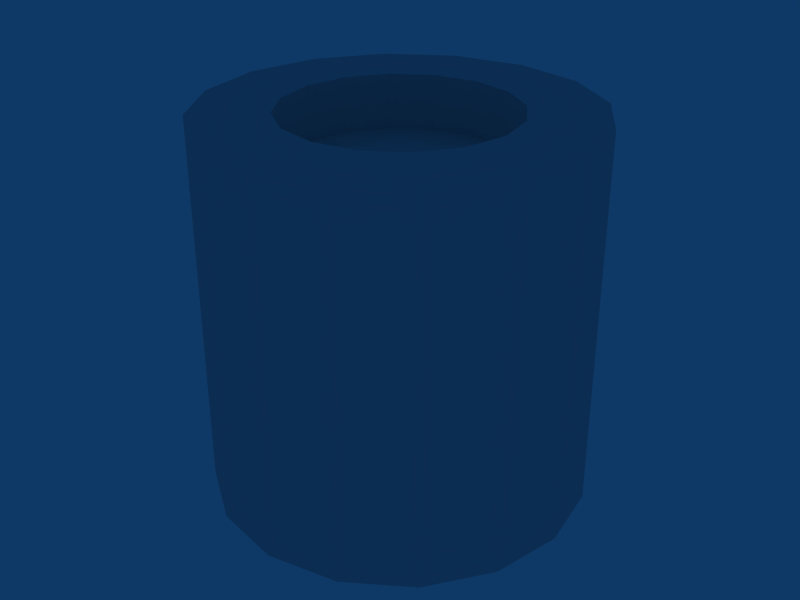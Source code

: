 # Source: p1101.blend  (saved by Blender 2.48.1; exported with 4.5.12 LTS)
import bpy
from mathutils import Matrix  # noqa: F401  (used for matrix-valued properties, if any)

bpy.ops.wm.read_factory_settings(use_empty=True)
scene = bpy.context.scene
scene.name = 'Scene'

# ---- collections
col_collection_1 = bpy.data.collections.new('Collection 1'); scene.collection.children.link(col_collection_1)

# ---- world
world_world = bpy.data.worlds.new('World'); scene.world = world_world
world_world.color = (0.05656, 0.2208, 0.4)
world_world.use_sun_shadow = False
world_world.sun_shadow_jitter_overblur = 0.0
world_world.cycles.sampling_method = 'MANUAL'
world_world.cycles.sample_map_resolution = 256

# ---- meshes
me_cube = bpy.data.meshes.new('Cube')
me_cube.from_pydata([(0.007071, 0.007071, -1.01), (0.009239, 0.003827, -1.01), (0.01, -4.371e-10, -1.01), (0.009239, -0.003827, -1.01), (0.007071, -0.007071, -1.01), (0.003827, -0.009239, -1.01), (1.51e-09, -0.01, -1.01), (-0.003827, -0.009239, -1.01), (-0.007071, -0.007071, -1.01), (-0.009239, -0.003827, -1.01), (-0.01, 1.192e-10, -1.01), (-0.009239, 0.003827, -1.01), (-0.007071, 0.007071, -1.01), (-0.003827, 0.009239, -1.01), (6.517e-09, 0.01, -1.01), (0.003827, 0.009239, -1.01), (0.007071, 0.007071, -0.99), (0.009239, 0.003827, -0.99), (0.01, -1.291e-08, -0.99), (0.009239, -0.003827, -0.99), (0.007071, -0.007071, -0.99), (0.003827, -0.009239, -0.99), (-1.931e-08, -0.01, -0.99), (-0.003827, -0.009239, -0.99), (-0.007071, -0.007071, -0.99), (-0.009239, -0.003827, -0.99), (-0.01, 2.571e-08, -0.99), (-0.009239, 0.003827, -0.99), (-0.007071, 0.007071, -0.99), (-0.003827, 0.009239, -0.99), (3.211e-08, 0.01, -0.99), (0.003827, 0.009239, -0.99), (0.0, 0.0, -1.01), (0.004243, 0.004243, -0.99), (0.005543, 0.002296, -0.99), (0.006, -8.103e-09, -0.99), (0.005543, -0.002296, -0.99), (0.004243, -0.004243, -0.99), (0.002296, -0.005543, -0.99), (-1.183e-08, -0.006, -0.99), (-0.002296, -0.005543, -0.99), (-0.004243, -0.004243, -0.99), (-0.005543, -0.002296, -0.99), (-0.006, 1.507e-08, -0.99), (-0.005543, 0.002296, -0.99), (-0.004243, 0.004243, -0.99), (-0.002296, 0.005543, -0.99), (1.902e-08, 0.006, -0.99), (0.002296, 0.005543, -0.99), (0.004243, 0.004243, -0.9929), (0.002296, 0.005543, -0.9929), (1.902e-08, 0.006, -0.9929), (-0.002296, 0.005543, -0.9929), (-0.004243, 0.004243, -0.9929), (-0.005543, 0.002296, -0.9929), (-0.006, 1.507e-08, -0.9929), (-0.005543, -0.002296, -0.9929), (-0.004243, -0.004243, -0.9929), (-0.002296, -0.005543, -0.9929), (-1.183e-08, -0.006, -0.9929), (0.002296, -0.005543, -0.9929), (0.004243, -0.004243, -0.9929), (0.005543, -0.002296, -0.9929), (0.006, -8.103e-09, -0.9929), (0.005543, 0.002296, -0.9929), (0.0, 0.0, -0.9929)], [], [(32, 0, 1), (32, 1, 2), (32, 2, 3), (32, 3, 4), (32, 4, 5), (32, 5, 6), (32, 6, 7), (32, 7, 8), (32, 8, 9), (32, 9, 10), (32, 10, 11), (32, 11, 12), (32, 12, 13), (32, 13, 14), (32, 14, 15), (15, 0, 32), (0, 16, 17, 1), (1, 17, 18, 2), (2, 18, 19, 3), (3, 19, 20, 4), (4, 20, 21, 5), (5, 21, 22, 6), (6, 22, 23, 7), (7, 23, 24, 8), (8, 24, 25, 9), (9, 25, 26, 10), (10, 26, 27, 11), (11, 27, 28, 12), (12, 28, 29, 13), (13, 29, 30, 14), (14, 30, 31, 15), (16, 0, 15, 31), (16, 33, 34, 17), (17, 34, 35, 18), (18, 35, 36, 19), (19, 36, 37, 20), (20, 37, 38, 21), (21, 38, 39, 22), (22, 39, 40, 23), (23, 40, 41, 24), (24, 41, 42, 25), (25, 42, 43, 26), (26, 43, 44, 27), (27, 44, 45, 28), (28, 45, 46, 29), (29, 46, 47, 30), (30, 47, 48, 31), (31, 48, 33, 16), (33, 48, 50, 49), (48, 47, 51, 50), (47, 46, 52, 51), (46, 45, 53, 52), (45, 44, 54, 53), (44, 43, 55, 54), (43, 42, 56, 55), (42, 41, 57, 56), (41, 40, 58, 57), (40, 39, 59, 58), (39, 38, 60, 59), (38, 37, 61, 60), (37, 36, 62, 61), (36, 35, 63, 62), (35, 34, 64, 63), (34, 33, 49, 64), (50, 65, 49), (51, 65, 50), (52, 65, 51), (53, 65, 52), (54, 65, 53), (55, 65, 54), (56, 65, 55), (57, 65, 56), (58, 65, 57), (59, 65, 58), (60, 65, 59), (61, 65, 60), (62, 65, 61), (63, 65, 62), (64, 65, 63), (49, 65, 64)])
_uv = me_cube.uv_layers.new(name='UVTex')
_uv.uv.foreach_set('vector', [0.771, 0.9037, 0.8387, 0.9714, 0.8594, 0.9403, 0.771, 0.9037, 0.8594, 0.9403, 0.8667, 0.9037, 0.771, 0.9037, 0.8667, 0.9037, 0.8594, 0.867, 0.771, 0.9037, 0.8594, 0.867, 0.8387, 0.836, 0.771, 0.9037, 0.8387, 0.836, 0.8076, 0.8152, 0.771, 0.9037, 0.8076, 0.8152, 0.771, 0.8079, 0.771, 0.9037, 0.771, 0.8079, 0.7343, 0.8152, 0.771, 0.9037, 0.7343, 0.8152, 0.7033, 0.836, 0.771, 0.9037, 0.7033, 0.836, 0.6825, 0.867, 0.771, 0.9037, 0.6825, 0.867, 0.6752, 0.9037, 0.771, 0.9037, 0.6752, 0.9037, 0.6825, 0.9403, 0.771, 0.9037, 0.6825, 0.9403, 0.7033, 0.9714, 0.771, 0.9037, 0.7033, 0.9714, 0.7343, 0.9921, 0.771, 0.9037, 0.7343, 0.9921, 0.771, 0.9994, 0.771, 0.9037, 0.771, 0.9994, 0.8076, 0.9921, 0.8076, 0.9921, 0.8387, 0.9714, 0.771, 0.9037, 0.2144, 0.8512, 0.2144, 0.6334, 0.272, 0.6334, 0.272, 0.8512, 0.272, 0.8512, 0.272, 0.6334, 0.34, 0.6334, 0.34, 0.8512, 0.34, 0.8512, 0.34, 0.6334, 0.4079, 0.6334, 0.4079, 0.8512, 0.4079, 0.8512, 0.4079, 0.6334, 0.4655, 0.6334, 0.4655, 0.8512, 0.2144, 0.8512, 0.2144, 0.6334, 0.272, 0.6334, 0.272, 0.8512, 0.272, 0.8512, 0.272, 0.6334, 0.34, 0.6334, 0.34, 0.8512, 0.34, 0.8512, 0.34, 0.6334, 0.4079, 0.6334, 0.4079, 0.8512, 0.4079, 0.8512, 0.4079, 0.6334, 0.4655, 0.6334, 0.4655, 0.8512, 0.4655, 0.8512, 0.4655, 0.6334, 0.4079, 0.6334, 0.4079, 0.8512, 0.4079, 0.8512, 0.4079, 0.6334, 0.34, 0.6334, 0.34, 0.8512, 0.34, 0.8512, 0.34, 0.6334, 0.272, 0.6334, 0.272, 0.8512, 0.272, 0.8512, 0.272, 0.6334, 0.2144, 0.6334, 0.2144, 0.8512, 0.4655, 0.8512, 0.4655, 0.6334, 0.4079, 0.6334, 0.4079, 0.8512, 0.4079, 0.8512, 0.4079, 0.6334, 0.34, 0.6334, 0.34, 0.8512, 0.34, 0.8512, 0.34, 0.6334, 0.272, 0.6334, 0.272, 0.8512, 0.2144, 0.6334, 0.2144, 0.8512, 0.272, 0.8512, 0.272, 0.6334, 0.4884, 0.9457, 0.4207, 0.878, 0.4415, 0.8469, 0.5299, 0.8835, 0.5299, 0.8835, 0.4415, 0.8469, 0.4488, 0.8103, 0.5445, 0.8103, 0.5445, 0.8103, 0.4488, 0.8103, 0.4415, 0.7736, 0.5299, 0.737, 0.5299, 0.737, 0.4415, 0.7736, 0.4207, 0.7426, 0.4884, 0.6749, 0.4884, 0.6749, 0.4207, 0.7426, 0.3897, 0.7218, 0.4263, 0.6334, 0.4263, 0.6334, 0.3897, 0.7218, 0.353, 0.7145, 0.353, 0.6188, 0.353, 0.6188, 0.353, 0.7145, 0.3164, 0.7218, 0.2798, 0.6334, 0.2798, 0.6334, 0.3164, 0.7218, 0.2853, 0.7426, 0.2177, 0.6749, 0.2177, 0.6749, 0.2853, 0.7426, 0.2646, 0.7736, 0.1761, 0.737, 0.1761, 0.737, 0.2646, 0.7736, 0.2573, 0.8103, 0.1616, 0.8103, 0.1616, 0.8103, 0.2573, 0.8103, 0.2646, 0.8469, 0.1761, 0.8835, 0.1761, 0.8835, 0.2646, 0.8469, 0.2853, 0.878, 0.2177, 0.9457, 0.2177, 0.9457, 0.2853, 0.878, 0.3164, 0.8987, 0.2798, 0.9872, 0.2798, 0.9872, 0.3164, 0.8987, 0.353, 0.906, 0.353, 1.002, 0.353, 1.002, 0.353, 0.906, 0.3897, 0.8987, 0.4263, 0.9872, 0.4263, 0.9872, 0.3897, 0.8987, 0.4207, 0.878, 0.4884, 0.9457, 0.3595, 0.8994, 0.3241, 0.899, 0.3339, 0.8581, 0.3523, 0.8578, 0.3241, 0.899, 0.2919, 0.8849, 0.3168, 0.8511, 0.3339, 0.8581, 0.2919, 0.8849, 0.2677, 0.8595, 0.3039, 0.8376, 0.3168, 0.8511, 0.2677, 0.8595, 0.2545, 0.8269, 0.2964, 0.8198, 0.3039, 0.8376, 0.2545, 0.8269, 0.2542, 0.7917, 0.2961, 0.8003, 0.2964, 0.8198, 0.2542, 0.7917, 0.2669, 0.7588, 0.302, 0.7825, 0.2961, 0.8003, 0.2669, 0.7588, 0.2915, 0.7333, 0.3145, 0.7687, 0.302, 0.7825, 0.2915, 0.7333, 0.3241, 0.7194, 0.3314, 0.7611, 0.3145, 0.7687, 0.3241, 0.7194, 0.3596, 0.7194, 0.35, 0.7608, 0.3314, 0.7611, 0.3596, 0.7194, 0.3923, 0.7333, 0.3675, 0.7678, 0.35, 0.7608, 0.3923, 0.7333, 0.4173, 0.7587, 0.381, 0.7812, 0.3675, 0.7678, 0.4173, 0.7587, 0.4307, 0.7917, 0.3884, 0.7989, 0.381, 0.7812, 0.4307, 0.7917, 0.4307, 0.8274, 0.3887, 0.8182, 0.3884, 0.7989, 0.4307, 0.8274, 0.4173, 0.8605, 0.3821, 0.8362, 0.3887, 0.8182, 0.4173, 0.8605, 0.3923, 0.8859, 0.3693, 0.8501, 0.3821, 0.8362, 0.3923, 0.8859, 0.3595, 0.8994, 0.3523, 0.8578, 0.3693, 0.8501, 0.8058, 0.7832, 0.771, 0.6992, 0.8353, 0.7635, 0.771, 0.7901, 0.771, 0.6992, 0.8058, 0.7832, 0.7362, 0.7832, 0.771, 0.6992, 0.771, 0.7901, 0.7066, 0.7635, 0.771, 0.6992, 0.7362, 0.7832, 0.6869, 0.734, 0.771, 0.6992, 0.7066, 0.7635, 0.68, 0.6992, 0.771, 0.6992, 0.6869, 0.734, 0.6869, 0.6644, 0.771, 0.6992, 0.68, 0.6992, 0.7066, 0.6349, 0.771, 0.6992, 0.6869, 0.6644, 0.7362, 0.6152, 0.771, 0.6992, 0.7066, 0.6349, 0.771, 0.6083, 0.771, 0.6992, 0.7362, 0.6152, 0.8058, 0.6152, 0.771, 0.6992, 0.771, 0.6083, 0.8353, 0.6349, 0.771, 0.6992, 0.8058, 0.6152, 0.855, 0.6644, 0.771, 0.6992, 0.8353, 0.6349, 0.8619, 0.6992, 0.771, 0.6992, 0.855, 0.6644, 0.855, 0.734, 0.771, 0.6992, 0.8619, 0.6992, 0.8353, 0.7635, 0.771, 0.6992, 0.855, 0.734])
me_cube.use_remesh_preserve_volume = False
me_cube.use_remesh_preserve_attributes = False
me_cube.use_mirror_vertex_groups = False
me_cube.update()

# ---- objects
ob_cube = bpy.data.objects.new('Cube', me_cube)

# ---- transforms, parenting, visibility, modifiers, constraints
ob_cube.location = (0.0, 0.0, 101.0)
ob_cube.scale = (100.0, 100.0, 100.0)
ob_cube.lock_rotations_4d = False
ob_cube.empty_display_type = 'ARROWS'
ob_cube.lineart.crease_threshold = 0.0

# ---- collection membership
col_collection_1.objects.link(ob_cube)

# ---- scene / render settings (as saved in the file)
scene.frame_start = 1; scene.frame_end = 250; scene.frame_set(1)
scene.render.engine = 'BLENDER_EEVEE_NEXT'
scene.render.image_settings.file_format = 'JPEG'
scene.render.image_settings.color_mode = 'RGB'
scene.render.image_settings.compression = 90
scene.render.resolution_x = 800
scene.render.resolution_y = 600
scene.render.pixel_aspect_x = 100.0
scene.render.pixel_aspect_y = 100.0
scene.render.fps = 25
scene.render.dither_intensity = 0.0
scene.render.use_compositing = False
scene.render.use_sequencer = False
scene.render.bake_margin = 2
scene.render.bake_bias = 0.0
scene.render.use_stamp_time = False
scene.render.use_stamp_date = False
scene.render.use_stamp_frame = False
scene.render.use_stamp_camera = False
scene.render.use_stamp_scene = False
scene.render.use_stamp_filename = False
scene.render.use_stamp_render_time = False
scene.render.stamp_font_size = 0
scene.cycles.use_denoising = False
scene.cycles.samples = 10
scene.cycles.sampling_pattern = 'TABULATED_SOBOL'
scene.cycles.light_sampling_threshold = 0.0
scene.cycles.use_adaptive_sampling = False
scene.cycles.use_light_tree = False
scene.cycles.blur_glossy = 0.0
scene.cycles.volume_bounces = 1
scene.cycles.pixel_filter_type = 'GAUSSIAN'
scene.cycles.sample_clamp_indirect = 0.0
scene.view_settings.view_transform = 'Raw'
bpy.context.view_layer.update()

# ---- added for rendering (the .blend has no active camera): camera
cam_auto = bpy.data.cameras.new('AutoCamera')
cam_auto.lens = 50.0
cam_auto.sensor_width = 36.0
cam_auto.clip_end = 1000.0
ob_auto_camera = bpy.data.objects.new('AutoCamera', cam_auto)
scene.collection.objects.link(ob_auto_camera)
ob_auto_camera.location = (3.20634, -3.84761, 3.56626)
ob_auto_camera.rotation_euler = (1.09748, -7.21219e-08, 0.694738)
scene.camera = ob_auto_camera
bpy.context.view_layer.update()
